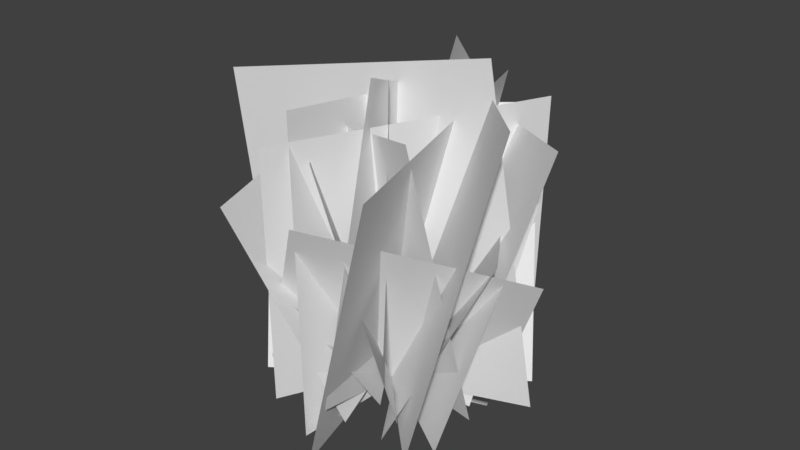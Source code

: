 # Source: Will_Bush.blend  (saved by Blender 2.79.0; exported with 4.5.12 LTS)
import bpy
from mathutils import Matrix  # noqa: F401  (used for matrix-valued properties, if any)

bpy.ops.wm.read_factory_settings(use_empty=True)
scene = bpy.context.scene
scene.name = 'Scene'

# ---- collections
col_collection_1 = bpy.data.collections.new('Collection 1'); scene.collection.children.link(col_collection_1)

# ---- world
world_world = bpy.data.worlds.new('World'); scene.world = world_world
world_world.color = (0.05088, 0.05088, 0.05088)
world_world.use_sun_shadow = False
world_world.sun_shadow_jitter_overblur = 0.0
world_world.cycles.sampling_method = 'MANUAL'

# ---- meshes
me_plane = bpy.data.meshes.new('Plane')
me_plane.from_pydata([(-0.3369, 0.03443, -0.0909), (-0.3623, 0.4111, 0.4638), (0.3282, -0.02161, -0.02238), (0.3028, 0.3551, 0.5323), (-0.5791, 0.1153, 0.7154), (-0.3708, 0.1635, -0.131), (0.2151, -0.2008, 0.8929), (0.4234, -0.1526, 0.04651), (-0.3754, 0.362, -0.08007), (-0.2237, 0.604, 0.9164), (0.3529, -0.3726, -0.01258), (0.5046, -0.1306, 0.9839), (-0.5643, 0.2625, 0.6012), (-0.2577, 0.2758, -0.1548), (-0.0332, -0.3219, 0.8064), (0.2734, -0.3086, 0.05036), (-0.3946, -0.1981, -0.09761), (-0.6261, 0.1001, 0.7217), (0.4007, 0.2217, -0.0256), (0.1691, 0.5198, 0.7937), (-0.2256, 0.6548, 0.7182), (-0.3461, 0.2794, -0.1458), (0.5205, 0.0851, 0.8617), (0.4001, -0.2903, -0.002325), (0.5347, 0.003748, 0.05839), (0.2913, 0.0764, 1.081), (-0.4902, -0.03289, -0.1829), (-0.7336, 0.03976, 0.8395), (-0.145, 0.4638, -0.03199), (0.09171, 0.4607, 0.9018), (0.06857, -0.4738, -0.08924), (0.3052, -0.4769, 0.8445), (0.2477, 0.4416, -0.01876), (0.3059, 0.3792, 0.8881), (-0.1892, -0.3571, -0.04571), (-0.131, -0.4196, 0.8611), (0.2566, -0.3439, 0.1869), (0.0393, -0.06195, 1.003), (-0.2851, 0.2669, -0.1683), (-0.5024, 0.5488, 0.6477), (-0.2246, 0.7469, 0.6605), (-0.1184, 0.4062, -0.2401), (0.02132, -0.1195, 1.017), (0.1275, -0.4602, 0.1166), (-0.1976, 0.3228, -0.04962), (0.09026, 0.4868, 0.586), (0.1874, -0.2816, -0.06794), (0.4752, -0.1175, 0.5677), (0.06773, -0.4825, 0.008875), (-0.1079, -0.3282, 0.9486), (-0.04343, 0.4632, -0.1671), (-0.2191, 0.6175, 0.7726), (-0.5058, 0.2282, 0.6469), (-0.1485, 0.3447, -0.007118), (-0.2426, -0.4784, 0.6647), (0.1147, -0.3619, 0.01073), (0.5694, -0.0228, 0.494), (0.272, 0.157, -0.1468), (-0.01393, -0.4311, 0.6501), (-0.3113, -0.2512, 0.009353), (-0.2842, -0.2562, -0.05882), (-0.625, 0.121, 0.5059), (0.273, 0.2603, -0.0675), (-0.06777, 0.6374, 0.4972), (-0.5622, 0.06396, 0.3316), (-0.1744, 0.2048, -0.108), (-0.2171, -0.4058, 0.4856), (0.1707, -0.265, 0.046)], [], [(0, 1, 3, 2), (7, 6, 4, 5), (8, 9, 11, 10), (15, 14, 12, 13), (16, 17, 19, 18), (23, 22, 20, 21), (24, 25, 27, 26), (28, 29, 31, 30), (32, 33, 35, 34), (36, 37, 39, 38), (43, 42, 40, 41), (44, 45, 47, 46), (48, 49, 51, 50), (55, 54, 52, 53), (59, 58, 56, 57), (60, 61, 63, 62), (67, 66, 64, 65)])
_uv = me_plane.uv_layers.new(name='UVMap')
_uv.uv.foreach_set('vector', [0.9999, 9.996e-05, 0.9999, 0.9999, 0.0001001, 0.9999, 9.984e-05, 0.0001001, 0.9999, 9.996e-05, 0.9999, 0.9999, 0.0001001, 0.9999, 9.984e-05, 0.0001001, 0.9999, 9.996e-05, 0.9999, 0.9999, 0.0001001, 0.9999, 9.984e-05, 0.0001001, 0.9999, 9.996e-05, 0.9999, 0.9999, 0.0001001, 0.9999, 9.984e-05, 0.0001001, 0.9999, 9.996e-05, 0.9999, 0.9999, 0.0001001, 0.9999, 9.984e-05, 0.0001001, 0.9999, 9.996e-05, 0.9999, 0.9999, 0.0001001, 0.9999, 9.984e-05, 0.0001001, 0.9999, 9.996e-05, 0.9999, 0.9999, 0.0001001, 0.9999, 9.984e-05, 0.0001001, 0.9999, 9.996e-05, 0.9999, 0.9999, 0.0001001, 0.9999, 9.984e-05, 0.0001001, 0.9999, 9.996e-05, 0.9999, 0.9999, 0.0001001, 0.9999, 9.984e-05, 0.0001001, 0.9999, 9.996e-05, 0.9999, 0.9999, 0.0001001, 0.9999, 9.984e-05, 0.0001001, 0.9999, 9.996e-05, 0.9999, 0.9999, 0.0001001, 0.9999, 9.984e-05, 0.0001001, 0.9999, 9.996e-05, 0.9999, 0.9999, 0.0001001, 0.9999, 9.984e-05, 0.0001001, 0.9999, 9.996e-05, 0.9999, 0.9999, 0.0001001, 0.9999, 9.984e-05, 0.0001001, 0.9999, 9.996e-05, 0.9999, 0.9999, 0.0001001, 0.9999, 9.984e-05, 0.0001001, 0.9999, 9.996e-05, 0.9999, 0.9999, 0.0001001, 0.9999, 9.984e-05, 0.0001001, 0.9999, 9.996e-05, 0.9999, 0.9999, 0.0001001, 0.9999, 9.984e-05, 0.0001001, 0.9999, 9.996e-05, 0.9999, 0.9999, 0.0001001, 0.9999, 9.984e-05, 0.0001001])
me_plane.use_remesh_preserve_volume = False
me_plane.use_remesh_preserve_attributes = False
me_plane.use_mirror_vertex_groups = False
me_plane.update()

# ---- objects
ob_plane = bpy.data.objects.new('Plane', me_plane)

# ---- transforms, parenting, visibility, modifiers, constraints
ob_plane.location = (-0.01323, 0.007874, -3.393e-06)
ob_plane.lineart.crease_threshold = 0.0

# ---- collection membership
col_collection_1.objects.link(ob_plane)

# ---- scene / render settings (as saved in the file)
scene.frame_start = 1; scene.frame_end = 250; scene.frame_set(1)
scene.render.engine = 'BLENDER_EEVEE_NEXT'
scene.render.resolution_percentage = 50
scene.render.dither_intensity = 0.0
scene.cycles.use_denoising = False
scene.cycles.samples = 128
scene.cycles.sampling_pattern = 'TABULATED_SOBOL'
scene.cycles.use_adaptive_sampling = False
scene.cycles.use_light_tree = False
scene.cycles.blur_glossy = 0.0
scene.cycles.sample_clamp_indirect = 0.0
scene.view_settings.view_transform = 'Standard'
bpy.context.view_layer.update()

# ---- added for rendering (the .blend has no active camera and no usable light): camera, sun
cam_auto = bpy.data.cameras.new('AutoCamera')
cam_auto.lens = 50.0
cam_auto.sensor_width = 36.0
cam_auto.clip_end = 1000.0
ob_auto_camera = bpy.data.objects.new('AutoCamera', cam_auto)
scene.collection.objects.link(ob_auto_camera)
ob_auto_camera.location = (1.96398, -2.33111, 2.06785)
ob_auto_camera.rotation_euler = (1.09748, -7.21219e-08, 0.694738)
scene.camera = ob_auto_camera
light_auto_sun = bpy.data.lights.new('AutoSun', 'SUN')
light_auto_sun.energy = 3.0
light_auto_sun.angle = 0.0523599
ob_auto_sun = bpy.data.objects.new('AutoSun', light_auto_sun)
scene.collection.objects.link(ob_auto_sun)
ob_auto_sun.rotation_euler = (0.872665, 0.174533, 0.523599)
bpy.context.view_layer.update()
